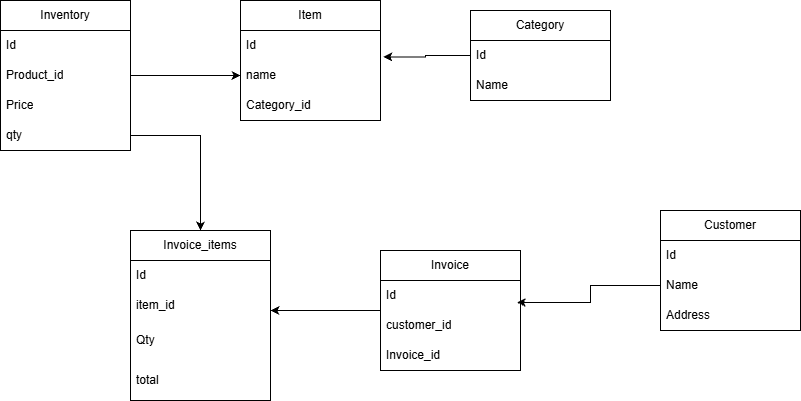

The diagram above was exported from draw.io. Its source (the exported page's mxGraphModel, read from the mxfile embedded in the PNG):
<mxGraphModel dx="1042" dy="527" grid="1" gridSize="10" guides="1" tooltips="1" connect="1" arrows="1" fold="1" page="1" pageScale="1" pageWidth="850" pageHeight="1100" math="0" shadow="0">
  <root>
    <mxCell id="0" />
    <mxCell id="1" parent="0" />
    <mxCell id="lRIzJUClyHgHZ_jRLWzG-1" parent="1" style="swimlane;fontStyle=0;childLayout=stackLayout;horizontal=1;startSize=30;horizontalStack=0;resizeParent=1;resizeParentMax=0;resizeLast=0;collapsible=1;marginBottom=0;whiteSpace=wrap;html=1;" value="Customer" vertex="1">
      <mxGeometry height="120" width="140" x="760" y="270" as="geometry" />
    </mxCell>
    <mxCell id="lRIzJUClyHgHZ_jRLWzG-2" parent="lRIzJUClyHgHZ_jRLWzG-1" style="text;strokeColor=none;fillColor=none;align=left;verticalAlign=middle;spacingLeft=4;spacingRight=4;overflow=hidden;points=[[0,0.5],[1,0.5]];portConstraint=eastwest;rotatable=0;whiteSpace=wrap;html=1;" value="Id" vertex="1">
      <mxGeometry height="30" width="140" y="30" as="geometry" />
    </mxCell>
    <mxCell id="lRIzJUClyHgHZ_jRLWzG-3" parent="lRIzJUClyHgHZ_jRLWzG-1" style="text;strokeColor=none;fillColor=none;align=left;verticalAlign=middle;spacingLeft=4;spacingRight=4;overflow=hidden;points=[[0,0.5],[1,0.5]];portConstraint=eastwest;rotatable=0;whiteSpace=wrap;html=1;" value="Name" vertex="1">
      <mxGeometry height="30" width="140" y="60" as="geometry" />
    </mxCell>
    <mxCell id="lRIzJUClyHgHZ_jRLWzG-4" parent="lRIzJUClyHgHZ_jRLWzG-1" style="text;strokeColor=none;fillColor=none;align=left;verticalAlign=middle;spacingLeft=4;spacingRight=4;overflow=hidden;points=[[0,0.5],[1,0.5]];portConstraint=eastwest;rotatable=0;whiteSpace=wrap;html=1;" value="Address" vertex="1">
      <mxGeometry height="30" width="140" y="90" as="geometry" />
    </mxCell>
    <mxCell id="lRIzJUClyHgHZ_jRLWzG-5" parent="1" style="swimlane;fontStyle=0;childLayout=stackLayout;horizontal=1;startSize=30;horizontalStack=0;resizeParent=1;resizeParentMax=0;resizeLast=0;collapsible=1;marginBottom=0;whiteSpace=wrap;html=1;" value="Item" vertex="1">
      <mxGeometry height="120" width="140" x="340" y="60" as="geometry" />
    </mxCell>
    <mxCell id="lRIzJUClyHgHZ_jRLWzG-6" parent="lRIzJUClyHgHZ_jRLWzG-5" style="text;strokeColor=none;fillColor=none;align=left;verticalAlign=middle;spacingLeft=4;spacingRight=4;overflow=hidden;points=[[0,0.5],[1,0.5]];portConstraint=eastwest;rotatable=0;whiteSpace=wrap;html=1;" value="Id" vertex="1">
      <mxGeometry height="30" width="140" y="30" as="geometry" />
    </mxCell>
    <mxCell id="lRIzJUClyHgHZ_jRLWzG-7" parent="lRIzJUClyHgHZ_jRLWzG-5" style="text;strokeColor=none;fillColor=none;align=left;verticalAlign=middle;spacingLeft=4;spacingRight=4;overflow=hidden;points=[[0,0.5],[1,0.5]];portConstraint=eastwest;rotatable=0;whiteSpace=wrap;html=1;" value="name" vertex="1">
      <mxGeometry height="30" width="140" y="60" as="geometry" />
    </mxCell>
    <mxCell id="lRIzJUClyHgHZ_jRLWzG-8" parent="lRIzJUClyHgHZ_jRLWzG-5" style="text;strokeColor=none;fillColor=none;align=left;verticalAlign=middle;spacingLeft=4;spacingRight=4;overflow=hidden;points=[[0,0.5],[1,0.5]];portConstraint=eastwest;rotatable=0;whiteSpace=wrap;html=1;" value="Category_id" vertex="1">
      <mxGeometry height="30" width="140" y="90" as="geometry" />
    </mxCell>
    <mxCell id="lRIzJUClyHgHZ_jRLWzG-9" parent="1" style="swimlane;fontStyle=0;childLayout=stackLayout;horizontal=1;startSize=30;horizontalStack=0;resizeParent=1;resizeParentMax=0;resizeLast=0;collapsible=1;marginBottom=0;whiteSpace=wrap;html=1;" value="Category" vertex="1">
      <mxGeometry height="90" width="140" x="570" y="70" as="geometry" />
    </mxCell>
    <mxCell id="lRIzJUClyHgHZ_jRLWzG-10" parent="lRIzJUClyHgHZ_jRLWzG-9" style="text;strokeColor=none;fillColor=none;align=left;verticalAlign=middle;spacingLeft=4;spacingRight=4;overflow=hidden;points=[[0,0.5],[1,0.5]];portConstraint=eastwest;rotatable=0;whiteSpace=wrap;html=1;" value="Id" vertex="1">
      <mxGeometry height="30" width="140" y="30" as="geometry" />
    </mxCell>
    <mxCell id="lRIzJUClyHgHZ_jRLWzG-11" parent="lRIzJUClyHgHZ_jRLWzG-9" style="text;strokeColor=none;fillColor=none;align=left;verticalAlign=middle;spacingLeft=4;spacingRight=4;overflow=hidden;points=[[0,0.5],[1,0.5]];portConstraint=eastwest;rotatable=0;whiteSpace=wrap;html=1;" value="Name" vertex="1">
      <mxGeometry height="30" width="140" y="60" as="geometry" />
    </mxCell>
    <mxCell id="lRIzJUClyHgHZ_jRLWzG-13" parent="1" style="swimlane;fontStyle=0;childLayout=stackLayout;horizontal=1;startSize=30;horizontalStack=0;resizeParent=1;resizeParentMax=0;resizeLast=0;collapsible=1;marginBottom=0;whiteSpace=wrap;html=1;" value="Inventory" vertex="1">
      <mxGeometry height="150" width="130" x="100" y="60" as="geometry" />
    </mxCell>
    <mxCell id="lRIzJUClyHgHZ_jRLWzG-14" parent="lRIzJUClyHgHZ_jRLWzG-13" style="text;strokeColor=none;fillColor=none;align=left;verticalAlign=middle;spacingLeft=4;spacingRight=4;overflow=hidden;points=[[0,0.5],[1,0.5]];portConstraint=eastwest;rotatable=0;whiteSpace=wrap;html=1;" value="Id" vertex="1">
      <mxGeometry height="30" width="130" y="30" as="geometry" />
    </mxCell>
    <mxCell id="lRIzJUClyHgHZ_jRLWzG-15" parent="lRIzJUClyHgHZ_jRLWzG-13" style="text;strokeColor=none;fillColor=none;align=left;verticalAlign=middle;spacingLeft=4;spacingRight=4;overflow=hidden;points=[[0,0.5],[1,0.5]];portConstraint=eastwest;rotatable=0;whiteSpace=wrap;html=1;" value="Product_id" vertex="1">
      <mxGeometry height="30" width="130" y="60" as="geometry" />
    </mxCell>
    <mxCell id="lRIzJUClyHgHZ_jRLWzG-17" parent="lRIzJUClyHgHZ_jRLWzG-13" style="text;strokeColor=none;fillColor=none;align=left;verticalAlign=middle;spacingLeft=4;spacingRight=4;overflow=hidden;points=[[0,0.5],[1,0.5]];portConstraint=eastwest;rotatable=0;whiteSpace=wrap;html=1;" value="Price" vertex="1">
      <mxGeometry height="30" width="130" y="90" as="geometry" />
    </mxCell>
    <mxCell id="lRIzJUClyHgHZ_jRLWzG-16" parent="lRIzJUClyHgHZ_jRLWzG-13" style="text;strokeColor=none;fillColor=none;align=left;verticalAlign=middle;spacingLeft=4;spacingRight=4;overflow=hidden;points=[[0,0.5],[1,0.5]];portConstraint=eastwest;rotatable=0;whiteSpace=wrap;html=1;" value="qty" vertex="1">
      <mxGeometry height="30" width="130" y="120" as="geometry" />
    </mxCell>
    <mxCell id="lRIzJUClyHgHZ_jRLWzG-36" edge="1" parent="1" source="lRIzJUClyHgHZ_jRLWzG-18" style="edgeStyle=orthogonalEdgeStyle;rounded=0;orthogonalLoop=1;jettySize=auto;html=1;">
      <mxGeometry relative="1" as="geometry">
        <mxPoint x="370" y="370" as="targetPoint" />
      </mxGeometry>
    </mxCell>
    <mxCell id="lRIzJUClyHgHZ_jRLWzG-18" parent="1" style="swimlane;fontStyle=0;childLayout=stackLayout;horizontal=1;startSize=30;horizontalStack=0;resizeParent=1;resizeParentMax=0;resizeLast=0;collapsible=1;marginBottom=0;whiteSpace=wrap;html=1;" value="Invoice" vertex="1">
      <mxGeometry height="120" width="140" x="480" y="310" as="geometry" />
    </mxCell>
    <mxCell id="lRIzJUClyHgHZ_jRLWzG-19" parent="lRIzJUClyHgHZ_jRLWzG-18" style="text;strokeColor=none;fillColor=none;align=left;verticalAlign=middle;spacingLeft=4;spacingRight=4;overflow=hidden;points=[[0,0.5],[1,0.5]];portConstraint=eastwest;rotatable=0;whiteSpace=wrap;html=1;" value="Id" vertex="1">
      <mxGeometry height="30" width="140" y="30" as="geometry" />
    </mxCell>
    <mxCell id="lRIzJUClyHgHZ_jRLWzG-20" parent="lRIzJUClyHgHZ_jRLWzG-18" style="text;strokeColor=none;fillColor=none;align=left;verticalAlign=middle;spacingLeft=4;spacingRight=4;overflow=hidden;points=[[0,0.5],[1,0.5]];portConstraint=eastwest;rotatable=0;whiteSpace=wrap;html=1;" value="customer_id" vertex="1">
      <mxGeometry height="30" width="140" y="60" as="geometry" />
    </mxCell>
    <mxCell id="lRIzJUClyHgHZ_jRLWzG-31" parent="lRIzJUClyHgHZ_jRLWzG-18" style="text;strokeColor=none;fillColor=none;align=left;verticalAlign=middle;spacingLeft=4;spacingRight=4;overflow=hidden;points=[[0,0.5],[1,0.5]];portConstraint=eastwest;rotatable=0;whiteSpace=wrap;html=1;" value="Invoice_id" vertex="1">
      <mxGeometry height="30" width="140" y="90" as="geometry" />
    </mxCell>
    <mxCell id="lRIzJUClyHgHZ_jRLWzG-23" parent="1" style="swimlane;fontStyle=0;childLayout=stackLayout;horizontal=1;startSize=30;horizontalStack=0;resizeParent=1;resizeParentMax=0;resizeLast=0;collapsible=1;marginBottom=0;whiteSpace=wrap;html=1;" value="Invoice_items" vertex="1">
      <mxGeometry height="170" width="140" x="230" y="290" as="geometry" />
    </mxCell>
    <mxCell id="lRIzJUClyHgHZ_jRLWzG-24" parent="lRIzJUClyHgHZ_jRLWzG-23" style="text;strokeColor=none;fillColor=none;align=left;verticalAlign=middle;spacingLeft=4;spacingRight=4;overflow=hidden;points=[[0,0.5],[1,0.5]];portConstraint=eastwest;rotatable=0;whiteSpace=wrap;html=1;" value="Id" vertex="1">
      <mxGeometry height="30" width="140" y="30" as="geometry" />
    </mxCell>
    <mxCell id="lRIzJUClyHgHZ_jRLWzG-26" parent="lRIzJUClyHgHZ_jRLWzG-23" style="text;strokeColor=none;fillColor=none;align=left;verticalAlign=middle;spacingLeft=4;spacingRight=4;overflow=hidden;points=[[0,0.5],[1,0.5]];portConstraint=eastwest;rotatable=0;whiteSpace=wrap;html=1;" value="item_id" vertex="1">
      <mxGeometry height="30" width="140" y="60" as="geometry" />
    </mxCell>
    <mxCell id="lRIzJUClyHgHZ_jRLWzG-28" parent="lRIzJUClyHgHZ_jRLWzG-23" style="text;strokeColor=none;fillColor=none;align=left;verticalAlign=middle;spacingLeft=4;spacingRight=4;overflow=hidden;points=[[0,0.5],[1,0.5]];portConstraint=eastwest;rotatable=0;whiteSpace=wrap;html=1;" value="Qty" vertex="1">
      <mxGeometry height="40" width="140" y="90" as="geometry" />
    </mxCell>
    <mxCell id="lRIzJUClyHgHZ_jRLWzG-25" parent="lRIzJUClyHgHZ_jRLWzG-23" style="text;strokeColor=none;fillColor=none;align=left;verticalAlign=middle;spacingLeft=4;spacingRight=4;overflow=hidden;points=[[0,0.5],[1,0.5]];portConstraint=eastwest;rotatable=0;whiteSpace=wrap;html=1;" value="total" vertex="1">
      <mxGeometry height="40" width="140" y="130" as="geometry" />
    </mxCell>
    <mxCell id="lRIzJUClyHgHZ_jRLWzG-35" edge="1" parent="1" source="lRIzJUClyHgHZ_jRLWzG-3" style="edgeStyle=orthogonalEdgeStyle;rounded=0;orthogonalLoop=1;jettySize=auto;html=1;exitX=0;exitY=0.5;exitDx=0;exitDy=0;entryX=0.974;entryY=0.733;entryDx=0;entryDy=0;entryPerimeter=0;" target="lRIzJUClyHgHZ_jRLWzG-19">
      <mxGeometry relative="1" as="geometry" />
    </mxCell>
    <mxCell id="lRIzJUClyHgHZ_jRLWzG-37" edge="1" parent="1" source="lRIzJUClyHgHZ_jRLWzG-16" style="edgeStyle=orthogonalEdgeStyle;rounded=0;orthogonalLoop=1;jettySize=auto;html=1;exitX=1;exitY=0.5;exitDx=0;exitDy=0;" target="lRIzJUClyHgHZ_jRLWzG-23">
      <mxGeometry relative="1" as="geometry" />
    </mxCell>
    <mxCell id="lRIzJUClyHgHZ_jRLWzG-38" edge="1" parent="1" source="lRIzJUClyHgHZ_jRLWzG-10" style="edgeStyle=orthogonalEdgeStyle;rounded=0;orthogonalLoop=1;jettySize=auto;html=1;entryX=1.02;entryY=-0.12;entryDx=0;entryDy=0;entryPerimeter=0;" target="lRIzJUClyHgHZ_jRLWzG-7">
      <mxGeometry relative="1" as="geometry" />
    </mxCell>
    <mxCell id="lRIzJUClyHgHZ_jRLWzG-39" edge="1" parent="1" source="lRIzJUClyHgHZ_jRLWzG-15" style="edgeStyle=orthogonalEdgeStyle;rounded=0;orthogonalLoop=1;jettySize=auto;html=1;entryX=0;entryY=0.5;entryDx=0;entryDy=0;" target="lRIzJUClyHgHZ_jRLWzG-7">
      <mxGeometry relative="1" as="geometry" />
    </mxCell>
  </root>
</mxGraphModel>